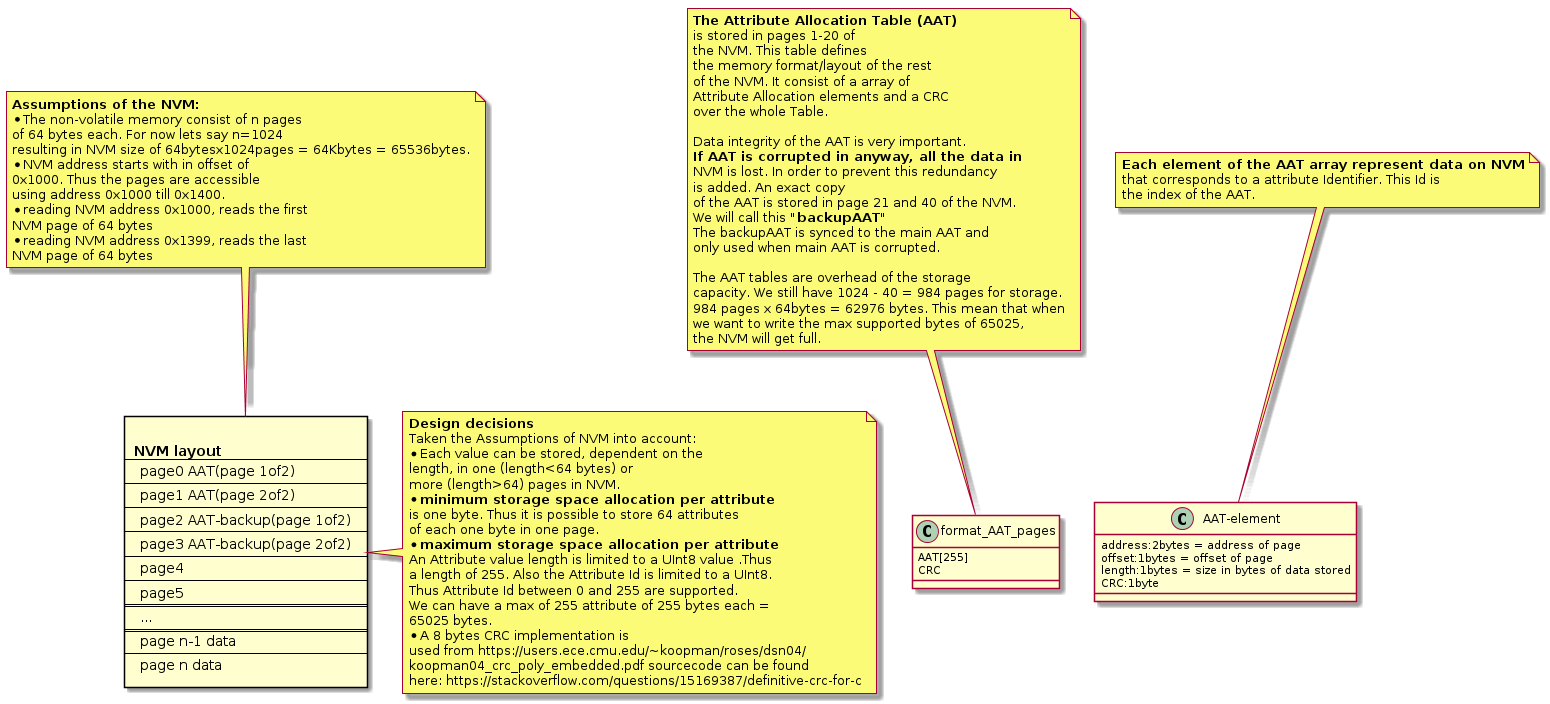

The diagram above was rendered by PlantUML. Its source (embedded in the PNG):
@startuml DesignAndAssumption
rectangle memory[

<b>NVM layout
----
page0 AAT(page 1of2)
----
page1 AAT(page 2of2)
----
page2 AAT-backup(page 1of2)
----
page3 AAT-backup(page 2of2)
----
page4
----
page5
====
...
====
page n-1 data
----
page n data
]

note top of memory
	<b>Assumptions of the NVM:
	* The non-volatile memory consist of n pages
	of 64 bytes each. For now lets say n=1024
	resulting in NVM size of 64bytesx1024pages = 64Kbytes = 65536bytes.
	* NVM address starts with in offset of
	0x1000. Thus the pages are accessible
	using address 0x1000 till 0x1400.
	* reading NVM address 0x1000, reads the first
	NVM page of 64 bytes
	* reading NVM address 0x1399, reads the last
	NVM page of 64 bytes
end note

note right of memory
	<b>Design decisions
	Taken the Assumptions of NVM into account:
	* Each value can be stored, dependent on the
	length, in one (length<64 bytes) or
	more (length>64) pages in NVM.
	* <b>minimum storage space allocation per attribute
	is one byte. Thus it is possible to store 64 attributes
	of each one byte in one page.
	* <b>maximum storage space allocation per attribute
	An Attribute value length is limited to a UInt8 value .Thus
	a length of 255. Also the Attribute Id is limited to a UInt8.
	Thus Attribute Id between 0 and 255 are supported.
	We can have a max of 255 attribute of 255 bytes each =
	65025 bytes.
	* A 8 bytes CRC implementation is
	used from https://users.ece.cmu.edu/~koopman/roses/dsn04/
	koopman04_crc_poly_embedded.pdf sourcecode can be found
	here: https://stackoverflow.com/questions/15169387/definitive-crc-for-c
end note

together structs{
    class format_AAT_pages{
      AAT[255]
      CRC
    }

    class AAT-element{
      address:2bytes = address of page
      offset:1bytes = offset of page
      length:1bytes = size in bytes of data stored
      CRC:1byte
    }
}

note top of format_AAT_pages
	<b>The Attribute Allocation Table (AAT)
	is stored in pages 1-20 of
	the NVM. This table defines
	the memory format/layout of the rest
	of the NVM. It consist of a array of
	Attribute Allocation elements and a CRC
	over the whole Table.

	Data integrity of the AAT is very important.
	<b>If AAT is corrupted in anyway, all the data in
	NVM is lost. In order to prevent this redundancy
	is added. An exact copy
	of the AAT is stored in page 21 and 40 of the NVM.
	We will call this <b>"backupAAT"
	The backupAAT is synced to the main AAT and
	only used when main AAT is corrupted.

	The AAT tables are overhead of the storage
	capacity. We still have 1024 - 40 = 984 pages for storage.
	984 pages x 64bytes = 62976 bytes. This mean that when
	we want to write the max supported bytes of 65025,
	the NVM will get full.
end note

note top of AAT-element
	<b>Each element of the AAT array represent data on NVM
	that corresponds to a attribute Identifier. This Id is
	the index of the AAT.
end note
@enduml